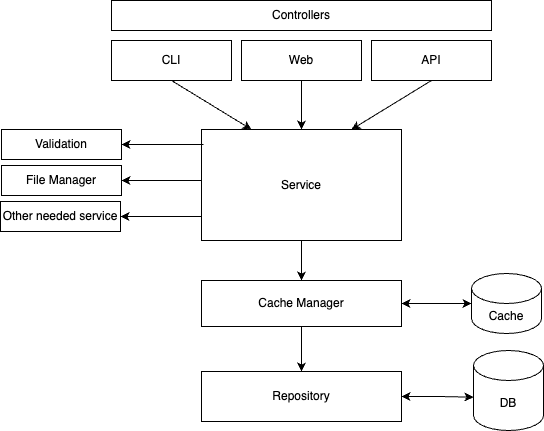

The diagram above was exported from draw.io. Its source (the exported page's mxGraphModel, read from the mxfile embedded in the PNG):
<mxGraphModel dx="1242" dy="727" grid="1" gridSize="10" guides="1" tooltips="1" connect="1" arrows="1" fold="1" page="1" pageScale="1" pageWidth="850" pageHeight="1100" math="0" shadow="0">
  <root>
    <mxCell id="0" />
    <mxCell id="1" parent="0" />
    <mxCell id="Ni-fkO-KhCUu2vn2Wl_E-4" style="edgeStyle=orthogonalEdgeStyle;rounded=0;orthogonalLoop=1;jettySize=auto;html=1;exitX=0.5;exitY=1;exitDx=0;exitDy=0;entryX=0.5;entryY=0;entryDx=0;entryDy=0;" parent="1" source="BQ93W04JLRJmbSBUa54N-1" target="Ni-fkO-KhCUu2vn2Wl_E-1" edge="1">
      <mxGeometry relative="1" as="geometry" />
    </mxCell>
    <mxCell id="BQ93W04JLRJmbSBUa54N-1" value="Service" style="rounded=0;whiteSpace=wrap;html=1;" parent="1" vertex="1">
      <mxGeometry x="280" y="239" width="200" height="111" as="geometry" />
    </mxCell>
    <mxCell id="BQ93W04JLRJmbSBUa54N-2" value="Web" style="rounded=0;whiteSpace=wrap;html=1;" parent="1" vertex="1">
      <mxGeometry x="320" y="150" width="120" height="40" as="geometry" />
    </mxCell>
    <mxCell id="BQ93W04JLRJmbSBUa54N-3" value="CLI" style="rounded=0;whiteSpace=wrap;html=1;" parent="1" vertex="1">
      <mxGeometry x="190" y="150" width="120" height="40" as="geometry" />
    </mxCell>
    <mxCell id="BQ93W04JLRJmbSBUa54N-4" value="API" style="rounded=0;whiteSpace=wrap;html=1;" parent="1" vertex="1">
      <mxGeometry x="450" y="150" width="120" height="40" as="geometry" />
    </mxCell>
    <mxCell id="Ni-fkO-KhCUu2vn2Wl_E-6" style="edgeStyle=orthogonalEdgeStyle;rounded=0;orthogonalLoop=1;jettySize=auto;html=1;exitX=1;exitY=0.5;exitDx=0;exitDy=0;entryX=0;entryY=0.583;entryDx=0;entryDy=0;entryPerimeter=0;startArrow=classic;startFill=1;" parent="1" source="BQ93W04JLRJmbSBUa54N-5" target="Ni-fkO-KhCUu2vn2Wl_E-3" edge="1">
      <mxGeometry relative="1" as="geometry" />
    </mxCell>
    <mxCell id="BQ93W04JLRJmbSBUa54N-5" value="Repository" style="rounded=0;whiteSpace=wrap;html=1;" parent="1" vertex="1">
      <mxGeometry x="280" y="481" width="200" height="50" as="geometry" />
    </mxCell>
    <mxCell id="BQ93W04JLRJmbSBUa54N-6" value="Validation" style="rounded=0;whiteSpace=wrap;html=1;" parent="1" vertex="1">
      <mxGeometry x="80" y="239" width="120" height="30" as="geometry" />
    </mxCell>
    <mxCell id="BQ93W04JLRJmbSBUa54N-8" value="" style="endArrow=classic;html=1;rounded=0;exitX=0.5;exitY=1;exitDx=0;exitDy=0;entryX=0.25;entryY=0;entryDx=0;entryDy=0;" parent="1" source="BQ93W04JLRJmbSBUa54N-3" target="BQ93W04JLRJmbSBUa54N-1" edge="1">
      <mxGeometry width="50" height="50" relative="1" as="geometry">
        <mxPoint x="400" y="400" as="sourcePoint" />
        <mxPoint x="450" y="350" as="targetPoint" />
      </mxGeometry>
    </mxCell>
    <mxCell id="BQ93W04JLRJmbSBUa54N-9" value="" style="endArrow=classic;html=1;rounded=0;exitX=0.5;exitY=1;exitDx=0;exitDy=0;entryX=0.5;entryY=0;entryDx=0;entryDy=0;" parent="1" source="BQ93W04JLRJmbSBUa54N-2" target="BQ93W04JLRJmbSBUa54N-1" edge="1">
      <mxGeometry width="50" height="50" relative="1" as="geometry">
        <mxPoint x="230" y="200" as="sourcePoint" />
        <mxPoint x="338" y="260" as="targetPoint" />
      </mxGeometry>
    </mxCell>
    <mxCell id="BQ93W04JLRJmbSBUa54N-10" value="" style="endArrow=classic;html=1;rounded=0;exitX=0.5;exitY=1;exitDx=0;exitDy=0;entryX=0.75;entryY=0;entryDx=0;entryDy=0;" parent="1" source="BQ93W04JLRJmbSBUa54N-4" target="BQ93W04JLRJmbSBUa54N-1" edge="1">
      <mxGeometry width="50" height="50" relative="1" as="geometry">
        <mxPoint x="390" y="200" as="sourcePoint" />
        <mxPoint x="390" y="260" as="targetPoint" />
      </mxGeometry>
    </mxCell>
    <mxCell id="Ni-fkO-KhCUu2vn2Wl_E-2" style="edgeStyle=orthogonalEdgeStyle;rounded=0;orthogonalLoop=1;jettySize=auto;html=1;exitX=0.5;exitY=1;exitDx=0;exitDy=0;entryX=0.5;entryY=0;entryDx=0;entryDy=0;" parent="1" source="Ni-fkO-KhCUu2vn2Wl_E-1" target="BQ93W04JLRJmbSBUa54N-5" edge="1">
      <mxGeometry relative="1" as="geometry">
        <mxPoint x="380" y="423" as="targetPoint" />
      </mxGeometry>
    </mxCell>
    <mxCell id="Ni-fkO-KhCUu2vn2Wl_E-1" value="Cache Manager" style="rounded=0;whiteSpace=wrap;html=1;" parent="1" vertex="1">
      <mxGeometry x="280" y="390" width="200" height="46" as="geometry" />
    </mxCell>
    <mxCell id="Ni-fkO-KhCUu2vn2Wl_E-3" value="DB" style="shape=cylinder3;whiteSpace=wrap;html=1;boundedLbl=1;backgroundOutline=1;size=15;" parent="1" vertex="1">
      <mxGeometry x="552" y="460" width="70" height="80" as="geometry" />
    </mxCell>
    <mxCell id="Ni-fkO-KhCUu2vn2Wl_E-7" value="Cache" style="shape=cylinder3;whiteSpace=wrap;html=1;boundedLbl=1;backgroundOutline=1;size=15;" parent="1" vertex="1">
      <mxGeometry x="550" y="383" width="70" height="60" as="geometry" />
    </mxCell>
    <mxCell id="Ni-fkO-KhCUu2vn2Wl_E-10" value="File Manager" style="rounded=0;whiteSpace=wrap;html=1;" parent="1" vertex="1">
      <mxGeometry x="80" y="275" width="120" height="30" as="geometry" />
    </mxCell>
    <mxCell id="Ni-fkO-KhCUu2vn2Wl_E-11" value="Other needed service" style="rounded=0;whiteSpace=wrap;html=1;" parent="1" vertex="1">
      <mxGeometry x="79" y="311" width="120" height="30" as="geometry" />
    </mxCell>
    <mxCell id="Ni-fkO-KhCUu2vn2Wl_E-14" value="" style="endArrow=classic;html=1;rounded=0;entryX=1;entryY=0.5;entryDx=0;entryDy=0;" parent="1" target="Ni-fkO-KhCUu2vn2Wl_E-11" edge="1">
      <mxGeometry width="50" height="50" relative="1" as="geometry">
        <mxPoint x="280" y="326" as="sourcePoint" />
        <mxPoint x="340" y="260" as="targetPoint" />
      </mxGeometry>
    </mxCell>
    <mxCell id="Ni-fkO-KhCUu2vn2Wl_E-16" value="" style="endArrow=classic;html=1;rounded=0;entryX=1;entryY=0.5;entryDx=0;entryDy=0;exitX=0;exitY=0.459;exitDx=0;exitDy=0;exitPerimeter=0;" parent="1" source="BQ93W04JLRJmbSBUa54N-1" target="Ni-fkO-KhCUu2vn2Wl_E-10" edge="1">
      <mxGeometry width="50" height="50" relative="1" as="geometry">
        <mxPoint x="280" y="295" as="sourcePoint" />
        <mxPoint x="340" y="260" as="targetPoint" />
      </mxGeometry>
    </mxCell>
    <mxCell id="Ni-fkO-KhCUu2vn2Wl_E-17" value="" style="endArrow=classic;html=1;rounded=0;exitX=0.01;exitY=0.135;exitDx=0;exitDy=0;entryX=1;entryY=0.5;entryDx=0;entryDy=0;exitPerimeter=0;" parent="1" source="BQ93W04JLRJmbSBUa54N-1" target="BQ93W04JLRJmbSBUa54N-6" edge="1">
      <mxGeometry width="50" height="50" relative="1" as="geometry">
        <mxPoint x="290" y="295" as="sourcePoint" />
        <mxPoint x="210" y="315" as="targetPoint" />
      </mxGeometry>
    </mxCell>
    <mxCell id="Ni-fkO-KhCUu2vn2Wl_E-18" style="edgeStyle=orthogonalEdgeStyle;rounded=0;orthogonalLoop=1;jettySize=auto;html=1;exitX=1;exitY=0.5;exitDx=0;exitDy=0;entryX=0;entryY=0.5;entryDx=0;entryDy=0;entryPerimeter=0;startArrow=classic;startFill=1;" parent="1" source="Ni-fkO-KhCUu2vn2Wl_E-1" target="Ni-fkO-KhCUu2vn2Wl_E-7" edge="1">
      <mxGeometry relative="1" as="geometry">
        <mxPoint x="490" y="412.25" as="sourcePoint" />
        <mxPoint x="564" y="413.25" as="targetPoint" />
      </mxGeometry>
    </mxCell>
    <mxCell id="ROWP1_4sNMngtb9ObQpt-1" value="Controllers" style="rounded=0;whiteSpace=wrap;html=1;" vertex="1" parent="1">
      <mxGeometry x="190" y="110" width="380" height="30" as="geometry" />
    </mxCell>
  </root>
</mxGraphModel>